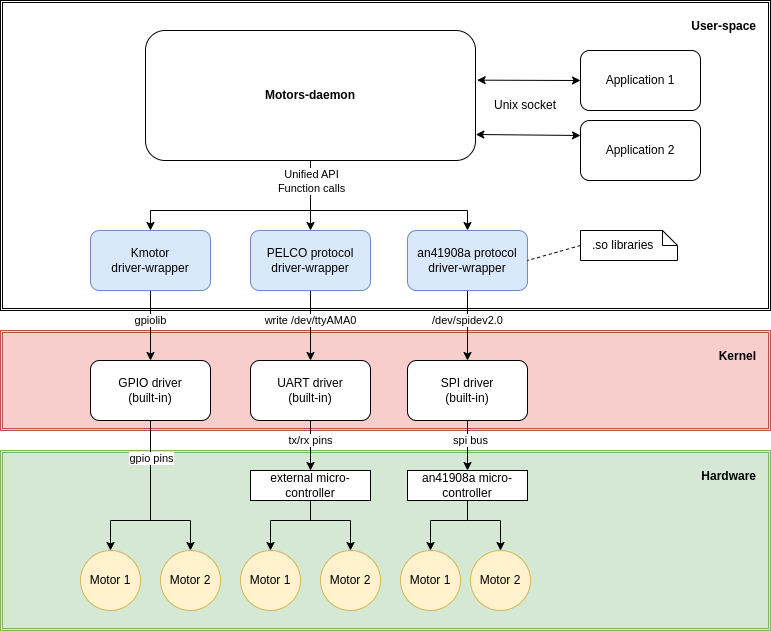

The diagram above was exported from draw.io. Its source (the exported page's mxGraphModel, read from the mxfile embedded in the PNG):
<mxGraphModel dx="1422" dy="805" grid="1" gridSize="10" guides="1" tooltips="1" connect="1" arrows="1" fold="1" page="1" pageScale="1" pageWidth="850" pageHeight="1100" math="0" shadow="0">
  <root>
    <mxCell id="0" />
    <mxCell id="1" parent="0" />
    <mxCell id="4gZjSmh9pJmV5_NYf-c9-1" value="&lt;b&gt;User-space&lt;/b&gt;" style="shape=ext;double=1;rounded=0;whiteSpace=wrap;html=1;align=right;horizontal=1;verticalAlign=top;spacingTop=10;spacingRight=10;" parent="1" vertex="1">
      <mxGeometry x="50" y="70" width="770" height="310" as="geometry" />
    </mxCell>
    <mxCell id="4gZjSmh9pJmV5_NYf-c9-2" value="&lt;div align=&quot;right&quot;&gt;&lt;b&gt;Kernel&lt;/b&gt;&lt;/div&gt;" style="shape=ext;double=1;rounded=0;whiteSpace=wrap;html=1;align=right;horizontal=1;verticalAlign=top;spacingTop=10;spacingRight=10;fillColor=#f8cecc;strokeColor=#b85450;" parent="1" vertex="1">
      <mxGeometry x="50" y="400" width="770" height="100" as="geometry" />
    </mxCell>
    <mxCell id="4gZjSmh9pJmV5_NYf-c9-3" value="&lt;div align=&quot;right&quot;&gt;&lt;b&gt;Hardware&lt;/b&gt;&lt;/div&gt;" style="shape=ext;double=1;rounded=0;whiteSpace=wrap;html=1;align=right;horizontal=1;verticalAlign=top;spacingTop=10;spacingRight=10;fillColor=#d5e8d4;strokeColor=#82b366;" parent="1" vertex="1">
      <mxGeometry x="50" y="520" width="770" height="180" as="geometry" />
    </mxCell>
    <mxCell id="4gZjSmh9pJmV5_NYf-c9-4" value="&lt;div&gt;Motor 1&lt;/div&gt;" style="ellipse;whiteSpace=wrap;html=1;aspect=fixed;fillColor=#fff2cc;strokeColor=#d6b656;" parent="1" vertex="1">
      <mxGeometry x="130" y="620" width="60" height="60" as="geometry" />
    </mxCell>
    <mxCell id="4gZjSmh9pJmV5_NYf-c9-5" value="&lt;div&gt;Motor 2&lt;/div&gt;" style="ellipse;whiteSpace=wrap;html=1;aspect=fixed;fillColor=#fff2cc;strokeColor=#d6b656;" parent="1" vertex="1">
      <mxGeometry x="210.00000000000006" y="620" width="60" height="60" as="geometry" />
    </mxCell>
    <mxCell id="4gZjSmh9pJmV5_NYf-c9-6" value="" style="edgeStyle=orthogonalEdgeStyle;rounded=0;orthogonalLoop=1;jettySize=auto;html=1;entryX=0.5;entryY=0;entryDx=0;entryDy=0;" parent="1" target="4gZjSmh9pJmV5_NYf-c9-4" edge="1">
      <mxGeometry relative="1" as="geometry">
        <mxPoint x="210.0400000000002" y="480" as="sourcePoint" />
        <Array as="points">
          <mxPoint x="200" y="480" />
          <mxPoint x="200" y="590" />
          <mxPoint x="160" y="590" />
        </Array>
      </mxGeometry>
    </mxCell>
    <mxCell id="4gZjSmh9pJmV5_NYf-c9-7" style="edgeStyle=orthogonalEdgeStyle;rounded=0;orthogonalLoop=1;jettySize=auto;html=1;entryX=0.5;entryY=0;entryDx=0;entryDy=0;" parent="1" source="uNJ63spw3aUoARhv1HOp-1" edge="1">
      <mxGeometry relative="1" as="geometry">
        <mxPoint x="190.00000000000017" y="480" as="sourcePoint" />
        <mxPoint x="239.9599999999998" y="620" as="targetPoint" />
        <Array as="points">
          <mxPoint x="200" y="590" />
          <mxPoint x="240" y="590" />
        </Array>
      </mxGeometry>
    </mxCell>
    <mxCell id="4gZjSmh9pJmV5_NYf-c9-8" value="gpio pins" style="edgeLabel;html=1;align=center;verticalAlign=middle;resizable=0;points=[];fontColor=#000000;" parent="4gZjSmh9pJmV5_NYf-c9-7" connectable="0" vertex="1">
      <mxGeometry x="-0.6711" y="1" relative="1" as="geometry">
        <mxPoint x="-1" y="9" as="offset" />
      </mxGeometry>
    </mxCell>
    <mxCell id="4gZjSmh9pJmV5_NYf-c9-10" value="&lt;div&gt;Motor 1&lt;/div&gt;" style="ellipse;whiteSpace=wrap;html=1;aspect=fixed;fillColor=#fff2cc;strokeColor=#d6b656;" parent="1" vertex="1">
      <mxGeometry x="290" y="620" width="60" height="60" as="geometry" />
    </mxCell>
    <mxCell id="4gZjSmh9pJmV5_NYf-c9-11" value="&lt;div&gt;Motor 2&lt;/div&gt;" style="ellipse;whiteSpace=wrap;html=1;aspect=fixed;fillColor=#fff2cc;strokeColor=#d6b656;" parent="1" vertex="1">
      <mxGeometry x="370" y="620" width="60" height="60" as="geometry" />
    </mxCell>
    <mxCell id="4gZjSmh9pJmV5_NYf-c9-12" value="" style="edgeStyle=orthogonalEdgeStyle;rounded=0;orthogonalLoop=1;jettySize=auto;html=1;entryX=0.5;entryY=0;entryDx=0;entryDy=0;exitX=0.5;exitY=1;exitDx=0;exitDy=0;" parent="1" source="4gZjSmh9pJmV5_NYf-c9-16" target="4gZjSmh9pJmV5_NYf-c9-10" edge="1">
      <mxGeometry relative="1" as="geometry">
        <Array as="points">
          <mxPoint x="360" y="590" />
          <mxPoint x="320" y="590" />
        </Array>
      </mxGeometry>
    </mxCell>
    <mxCell id="4gZjSmh9pJmV5_NYf-c9-13" style="edgeStyle=orthogonalEdgeStyle;rounded=0;orthogonalLoop=1;jettySize=auto;html=1;entryX=0.5;entryY=0;entryDx=0;entryDy=0;exitX=0.5;exitY=1;exitDx=0;exitDy=0;" parent="1" source="4gZjSmh9pJmV5_NYf-c9-16" target="4gZjSmh9pJmV5_NYf-c9-11" edge="1">
      <mxGeometry relative="1" as="geometry">
        <Array as="points">
          <mxPoint x="360" y="590" />
          <mxPoint x="400" y="590" />
        </Array>
      </mxGeometry>
    </mxCell>
    <mxCell id="4gZjSmh9pJmV5_NYf-c9-14" value="tx/rx pins" style="edgeStyle=orthogonalEdgeStyle;rounded=0;orthogonalLoop=1;jettySize=auto;html=1;" parent="1" source="4gZjSmh9pJmV5_NYf-c9-15" target="4gZjSmh9pJmV5_NYf-c9-16" edge="1">
      <mxGeometry x="-0.2" relative="1" as="geometry">
        <Array as="points">
          <mxPoint x="360" y="510" />
          <mxPoint x="360" y="510" />
        </Array>
        <mxPoint as="offset" />
      </mxGeometry>
    </mxCell>
    <mxCell id="4gZjSmh9pJmV5_NYf-c9-15" value="&lt;div&gt;UART driver&lt;/div&gt;(built-in)" style="rounded=1;whiteSpace=wrap;html=1;" parent="1" vertex="1">
      <mxGeometry x="300" y="430" width="120" height="60" as="geometry" />
    </mxCell>
    <mxCell id="4gZjSmh9pJmV5_NYf-c9-16" value="&lt;div&gt;external micro-controller&lt;/div&gt;" style="rounded=0;whiteSpace=wrap;html=1;" parent="1" vertex="1">
      <mxGeometry x="300" y="540" width="120" height="30" as="geometry" />
    </mxCell>
    <mxCell id="4gZjSmh9pJmV5_NYf-c9-17" value="write /dev/ttyAMA0" style="edgeStyle=orthogonalEdgeStyle;rounded=0;orthogonalLoop=1;jettySize=auto;html=1;fontColor=#000000;" parent="1" source="4gZjSmh9pJmV5_NYf-c9-18" target="4gZjSmh9pJmV5_NYf-c9-15" edge="1">
      <mxGeometry x="-0.1429" relative="1" as="geometry">
        <mxPoint as="offset" />
      </mxGeometry>
    </mxCell>
    <mxCell id="4gZjSmh9pJmV5_NYf-c9-18" value="PELCO protocol driver-wrapper" style="rounded=1;whiteSpace=wrap;html=1;fillColor=#dae8fc;strokeColor=#6c8ebf;" parent="1" vertex="1">
      <mxGeometry x="300" y="300" width="120" height="60" as="geometry" />
    </mxCell>
    <mxCell id="4gZjSmh9pJmV5_NYf-c9-19" value="gpiolib" style="edgeStyle=orthogonalEdgeStyle;rounded=0;orthogonalLoop=1;jettySize=auto;html=1;fontColor=#000000;" parent="1" target="uNJ63spw3aUoARhv1HOp-1" edge="1">
      <mxGeometry x="-0.1429" relative="1" as="geometry">
        <mxPoint x="200" y="360" as="sourcePoint" />
        <mxPoint x="200" y="430" as="targetPoint" />
        <mxPoint as="offset" />
        <Array as="points">
          <mxPoint x="200" y="380" />
          <mxPoint x="200" y="380" />
        </Array>
      </mxGeometry>
    </mxCell>
    <mxCell id="4gZjSmh9pJmV5_NYf-c9-20" value="&lt;div&gt;Kmotor&lt;br&gt;&lt;/div&gt;&lt;div&gt;driver-wrapper&lt;/div&gt;" style="rounded=1;whiteSpace=wrap;html=1;fillColor=#dae8fc;strokeColor=#6c8ebf;" parent="1" vertex="1">
      <mxGeometry x="140" y="300" width="120" height="60" as="geometry" />
    </mxCell>
    <mxCell id="4gZjSmh9pJmV5_NYf-c9-21" style="edgeStyle=orthogonalEdgeStyle;rounded=0;orthogonalLoop=1;jettySize=auto;html=1;fontColor=#000000;" parent="1" source="4gZjSmh9pJmV5_NYf-c9-23" edge="1">
      <mxGeometry relative="1" as="geometry">
        <mxPoint x="360" y="300" as="targetPoint" />
        <Array as="points">
          <mxPoint x="360" y="250" />
          <mxPoint x="360" y="250" />
        </Array>
      </mxGeometry>
    </mxCell>
    <mxCell id="4gZjSmh9pJmV5_NYf-c9-22" value="" style="edgeStyle=orthogonalEdgeStyle;rounded=0;orthogonalLoop=1;jettySize=auto;html=1;fontColor=#000000;entryX=0.5;entryY=0;entryDx=0;entryDy=0;" parent="1" source="4gZjSmh9pJmV5_NYf-c9-23" target="4gZjSmh9pJmV5_NYf-c9-29" edge="1">
      <mxGeometry relative="1" as="geometry">
        <Array as="points">
          <mxPoint x="360" y="280" />
          <mxPoint x="517" y="280" />
        </Array>
      </mxGeometry>
    </mxCell>
    <mxCell id="4gZjSmh9pJmV5_NYf-c9-23" value="&lt;b&gt;Motors-daemon&lt;/b&gt;" style="rounded=1;whiteSpace=wrap;html=1;fontColor=#000000;" parent="1" vertex="1">
      <mxGeometry x="195" y="100" width="330" height="130" as="geometry" />
    </mxCell>
    <mxCell id="4gZjSmh9pJmV5_NYf-c9-24" value="Application 2" style="rounded=1;whiteSpace=wrap;html=1;fontColor=#000000;" parent="1" vertex="1">
      <mxGeometry x="630" y="190" width="120" height="60" as="geometry" />
    </mxCell>
    <mxCell id="4gZjSmh9pJmV5_NYf-c9-25" value="Application 1" style="rounded=1;whiteSpace=wrap;html=1;fontColor=#000000;" parent="1" vertex="1">
      <mxGeometry x="630" y="120" width="120" height="60" as="geometry" />
    </mxCell>
    <mxCell id="4gZjSmh9pJmV5_NYf-c9-26" value="spi bus" style="edgeStyle=orthogonalEdgeStyle;rounded=0;orthogonalLoop=1;jettySize=auto;html=1;fontColor=#000000;" parent="1" source="4gZjSmh9pJmV5_NYf-c9-27" target="4gZjSmh9pJmV5_NYf-c9-34" edge="1">
      <mxGeometry x="-0.2" y="3" relative="1" as="geometry">
        <Array as="points">
          <mxPoint x="517" y="510" />
          <mxPoint x="517" y="510" />
        </Array>
        <mxPoint as="offset" />
      </mxGeometry>
    </mxCell>
    <mxCell id="4gZjSmh9pJmV5_NYf-c9-27" value="&lt;div&gt;SPI driver&lt;/div&gt;(built-in)" style="rounded=1;whiteSpace=wrap;html=1;" parent="1" vertex="1">
      <mxGeometry x="457" y="430" width="120" height="60" as="geometry" />
    </mxCell>
    <mxCell id="4gZjSmh9pJmV5_NYf-c9-28" value="/dev/spidev2.0" style="edgeStyle=orthogonalEdgeStyle;rounded=0;orthogonalLoop=1;jettySize=auto;html=1;fontColor=#000000;" parent="1" source="4gZjSmh9pJmV5_NYf-c9-29" target="4gZjSmh9pJmV5_NYf-c9-27" edge="1">
      <mxGeometry x="-0.1429" relative="1" as="geometry">
        <mxPoint as="offset" />
      </mxGeometry>
    </mxCell>
    <mxCell id="4gZjSmh9pJmV5_NYf-c9-29" value="an41908a protocol driver-wrapper" style="rounded=1;whiteSpace=wrap;html=1;fillColor=#dae8fc;strokeColor=#6c8ebf;" parent="1" vertex="1">
      <mxGeometry x="457" y="300" width="120" height="60" as="geometry" />
    </mxCell>
    <mxCell id="4gZjSmh9pJmV5_NYf-c9-30" value="&lt;div&gt;Motor 1&lt;/div&gt;" style="ellipse;whiteSpace=wrap;html=1;aspect=fixed;fillColor=#fff2cc;strokeColor=#d6b656;" parent="1" vertex="1">
      <mxGeometry x="450" y="620" width="60" height="60" as="geometry" />
    </mxCell>
    <mxCell id="4gZjSmh9pJmV5_NYf-c9-31" value="&lt;div&gt;Motor 2&lt;/div&gt;" style="ellipse;whiteSpace=wrap;html=1;aspect=fixed;fillColor=#fff2cc;strokeColor=#d6b656;" parent="1" vertex="1">
      <mxGeometry x="520" y="620" width="60" height="60" as="geometry" />
    </mxCell>
    <mxCell id="4gZjSmh9pJmV5_NYf-c9-32" value="" style="edgeStyle=orthogonalEdgeStyle;rounded=0;orthogonalLoop=1;jettySize=auto;html=1;exitX=0.5;exitY=1;exitDx=0;exitDy=0;" parent="1" source="4gZjSmh9pJmV5_NYf-c9-34" edge="1">
      <mxGeometry relative="1" as="geometry">
        <Array as="points">
          <mxPoint x="517" y="590" />
          <mxPoint x="480" y="590" />
          <mxPoint x="480" y="620" />
        </Array>
        <mxPoint x="480" y="620" as="targetPoint" />
      </mxGeometry>
    </mxCell>
    <mxCell id="4gZjSmh9pJmV5_NYf-c9-33" style="edgeStyle=orthogonalEdgeStyle;rounded=0;orthogonalLoop=1;jettySize=auto;html=1;entryX=0.5;entryY=0;entryDx=0;entryDy=0;exitX=0.5;exitY=1;exitDx=0;exitDy=0;" parent="1" source="4gZjSmh9pJmV5_NYf-c9-34" target="4gZjSmh9pJmV5_NYf-c9-31" edge="1">
      <mxGeometry relative="1" as="geometry">
        <Array as="points">
          <mxPoint x="517" y="590" />
          <mxPoint x="550" y="590" />
          <mxPoint x="550" y="620" />
        </Array>
      </mxGeometry>
    </mxCell>
    <mxCell id="4gZjSmh9pJmV5_NYf-c9-34" value="&lt;div&gt;an41908a micro-controller&lt;/div&gt;" style="rounded=0;whiteSpace=wrap;html=1;" parent="1" vertex="1">
      <mxGeometry x="457" y="540" width="120" height="30" as="geometry" />
    </mxCell>
    <mxCell id="4gZjSmh9pJmV5_NYf-c9-35" style="edgeStyle=orthogonalEdgeStyle;rounded=0;orthogonalLoop=1;jettySize=auto;html=1;entryX=0.5;entryY=0;entryDx=0;entryDy=0;fontColor=#000000;exitX=0.5;exitY=1;exitDx=0;exitDy=0;" parent="1" source="4gZjSmh9pJmV5_NYf-c9-23" edge="1">
      <mxGeometry relative="1" as="geometry">
        <mxPoint x="200.00000000000017" y="230" as="sourcePoint" />
        <mxPoint x="199.95999999999998" y="300" as="targetPoint" />
        <Array as="points">
          <mxPoint x="360" y="280" />
          <mxPoint x="200" y="280" />
        </Array>
      </mxGeometry>
    </mxCell>
    <mxCell id="4gZjSmh9pJmV5_NYf-c9-36" value="&lt;div&gt;Unified API&lt;/div&gt;&lt;div&gt;Function calls&lt;br&gt;&lt;/div&gt;" style="edgeLabel;html=1;align=center;verticalAlign=middle;resizable=0;points=[];fontColor=#000000;" parent="4gZjSmh9pJmV5_NYf-c9-35" connectable="0" vertex="1">
      <mxGeometry x="-0.7211" relative="1" as="geometry">
        <mxPoint y="-12" as="offset" />
      </mxGeometry>
    </mxCell>
    <mxCell id="4gZjSmh9pJmV5_NYf-c9-37" value="" style="endArrow=classic;startArrow=classic;html=1;rounded=0;fontColor=#000000;entryX=0;entryY=0.5;entryDx=0;entryDy=0;exitX=1.005;exitY=0.382;exitDx=0;exitDy=0;exitPerimeter=0;" parent="1" source="4gZjSmh9pJmV5_NYf-c9-23" target="4gZjSmh9pJmV5_NYf-c9-25" edge="1">
      <mxGeometry width="50" height="50" relative="1" as="geometry">
        <mxPoint x="500" y="140" as="sourcePoint" />
        <mxPoint x="550" y="90" as="targetPoint" />
      </mxGeometry>
    </mxCell>
    <mxCell id="4gZjSmh9pJmV5_NYf-c9-38" value="" style="endArrow=classic;startArrow=classic;html=1;rounded=0;fontColor=#000000;entryX=0;entryY=0.25;entryDx=0;entryDy=0;exitX=1.001;exitY=0.8;exitDx=0;exitDy=0;exitPerimeter=0;" parent="1" source="4gZjSmh9pJmV5_NYf-c9-23" target="4gZjSmh9pJmV5_NYf-c9-24" edge="1">
      <mxGeometry width="50" height="50" relative="1" as="geometry">
        <mxPoint x="390" y="420" as="sourcePoint" />
        <mxPoint x="440" y="370" as="targetPoint" />
      </mxGeometry>
    </mxCell>
    <mxCell id="4gZjSmh9pJmV5_NYf-c9-39" value="Unix socket" style="text;html=1;strokeColor=none;fillColor=none;align=center;verticalAlign=middle;whiteSpace=wrap;rounded=0;fontColor=#000000;" parent="1" vertex="1">
      <mxGeometry x="530" y="160" width="90" height="30" as="geometry" />
    </mxCell>
    <mxCell id="4gZjSmh9pJmV5_NYf-c9-40" value=".so libraries" style="shape=note;size=15;align=left;spacingLeft=10;html=1;whiteSpace=wrap;strokeColor=default;strokeWidth=1;fontColor=#000000;fillColor=none;" parent="1" vertex="1">
      <mxGeometry x="630" y="300" width="97" height="30" as="geometry" />
    </mxCell>
    <mxCell id="4gZjSmh9pJmV5_NYf-c9-41" value="" style="edgeStyle=none;endArrow=none;exitX=0;exitY=0.5;dashed=1;html=1;rounded=0;fontColor=#000000;entryX=1;entryY=0.5;entryDx=0;entryDy=0;exitDx=0;exitDy=0;exitPerimeter=0;" parent="1" source="4gZjSmh9pJmV5_NYf-c9-40" target="4gZjSmh9pJmV5_NYf-c9-29" edge="1">
      <mxGeometry x="1" relative="1" as="geometry">
        <mxPoint x="570" y="300" as="targetPoint" />
      </mxGeometry>
    </mxCell>
    <mxCell id="uNJ63spw3aUoARhv1HOp-1" value="&lt;div&gt;GPIO driver&lt;/div&gt;(built-in)" style="rounded=1;whiteSpace=wrap;html=1;" parent="1" vertex="1">
      <mxGeometry x="140" y="430" width="120" height="60" as="geometry" />
    </mxCell>
  </root>
</mxGraphModel>